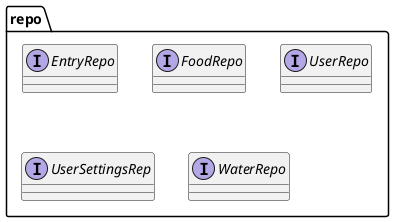

The diagram above was rendered by PlantUML. Its source (embedded in the PNG):
@startuml

package "repo"{
    interface EntryRepo{
    }
    interface FoodRepo{
    }
    interface UserRepo{
    }
    interface UserSettingsRep{
    }
    interface WaterRepo{
    }
}

@enduml